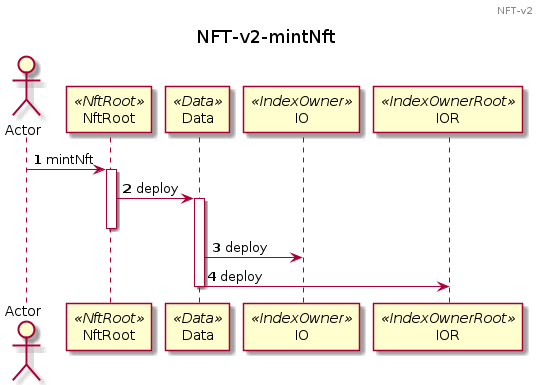

The diagram above was rendered by PlantUML. Its source (embedded in the PNG):
@startuml NFT-v2
header NFT-v2
title NFT-v2-mintNft
skinparam maxMessageSize 200
skinparam guillemet true
autonumber
actor "Actor" as A
participant "NftRoot" as R << NftRoot >>
participant "Data" as D << Data >>
participant "IO" as IO << IndexOwner >>
participant "IOR" as IOR << IndexOwnerRoot >>
A -> R ++: mintNft
    R -> D ++: deploy
deactivate R
        D -> IO : deploy
        D -> IOR : deploy
deactivate D
@enduml